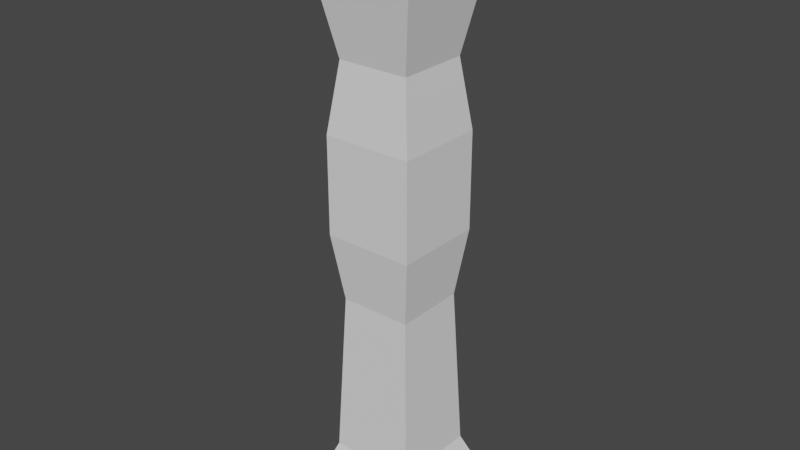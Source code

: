 # Source: Pillar.blend  (saved by Blender 2.90.8; exported with 4.5.12 LTS)
import bpy
from mathutils import Matrix  # noqa: F401  (used for matrix-valued properties, if any)

bpy.ops.wm.read_factory_settings(use_empty=True)
scene = bpy.context.scene
scene.name = 'Scene'

# ---- collections
col_collection = bpy.data.collections.new('Collection'); scene.collection.children.link(col_collection)

# ---- world
world_world = bpy.data.worlds.new('World'); scene.world = world_world
world_world.use_nodes = True; world_world.node_tree.nodes.clear()
_N = world_world.node_tree.nodes; _L = world_world.node_tree.links
n0 = _N.new('ShaderNodeOutputWorld'); n0.name = 'World Output'; n0.location = (300, 300)
n1 = _N.new('ShaderNodeBackground'); n1.name = 'Background'; n1.location = (10, 300)
n1.inputs[0].default_value = (0.05088, 0.05088, 0.05088, 1.0)
_L.new(n1.outputs[0], n0.inputs[0])
n0.is_active_output = True
world_world.color = (0.05088, 0.05088, 0.05088)
world_world.use_sun_shadow = False
world_world.sun_shadow_jitter_overblur = 0.0

# ---- meshes
me_cube = bpy.data.meshes.new('Cube')
me_cube.from_pydata([(-0.4771, -2.6, 0.4771), (-0.5079, 2.572, 0.5079), (-0.4771, -2.6, -0.4771), (-0.5079, 2.572, -0.5079), (0.4771, -2.6, 0.4771), (0.5079, 2.572, 0.5079), (0.4771, -2.6, -0.4771), (0.5079, 2.572, -0.5079), (-0.3193, -0.6043, 0.3193), (-0.4, 9.497e-08, 0.4), (-0.4, 0.8667, 0.4), (-0.3193, 1.471, 0.3193), (-0.3193, 1.471, -0.3193), (-0.4, 0.8667, -0.4), (-0.4, -9.497e-08, -0.4), (-0.3193, -0.6043, -0.3193), (0.3193, 1.471, -0.3193), (0.4, 0.8667, -0.4), (0.4, -9.497e-08, -0.4), (0.3193, -0.6043, -0.3193), (0.3193, 1.471, 0.3193), (0.4, 0.8667, 0.4), (0.4, -6e-08, 0.4), (0.3193, -0.6043, 0.3193), (-0.3836, -2.09, 0.3836), (-0.4516, -2.266, 0.4516), (-0.4516, -2.266, -0.4516), (-0.3836, -2.09, -0.3836), (0.4516, -2.266, -0.4516), (0.3836, -2.09, -0.3836), (0.4516, -2.266, 0.4516), (0.3836, -2.09, 0.3836), (-0.4328, 2.451, 0.4328), (-0.4348, 2.077, 0.4348), (-0.4348, 2.077, -0.4348), (-0.4328, 2.451, -0.4328), (0.4348, 2.077, -0.4348), (0.4328, 2.451, -0.4328), (0.4348, 2.077, 0.4348), (0.4328, 2.451, 0.4328), (-0.5079, 2.725, 0.5079), (-0.5079, 2.725, -0.5079), (0.5079, 2.725, -0.5079), (0.5079, 2.725, 0.5079)], [], [(20, 38, 33, 11), (16, 36, 38, 20), (11, 33, 34, 12), (1, 5, 43, 40), (24, 8, 15, 27), (2, 26, 28, 6), (23, 22, 9, 8), (22, 21, 10, 9), (21, 20, 11, 10), (29, 19, 23, 31), (19, 18, 22, 23), (18, 17, 21, 22), (17, 16, 20, 21), (27, 15, 19, 29), (6, 28, 30, 4), (15, 14, 18, 19), (14, 13, 17, 18), (13, 12, 16, 17), (4, 30, 25, 0), (31, 23, 8, 24), (8, 9, 14, 15), (9, 10, 13, 14), (10, 11, 12, 13), (12, 34, 36, 16), (37, 7, 5, 39), (35, 3, 7, 37), (32, 1, 3, 35), (31, 24, 25, 30), (29, 31, 30, 28), (27, 29, 28, 26), (24, 27, 26, 25), (0, 25, 26, 2), (39, 32, 33, 38), (37, 39, 38, 36), (35, 37, 36, 34), (32, 35, 34, 33), (39, 5, 1, 32), (42, 41, 40, 43), (5, 7, 42, 43), (7, 3, 41, 42), (3, 1, 40, 41)])
_uv = me_cube.uv_layers.new(name='UVMap')
_uv.uv.foreach_set('vector', [0.5833, 0.75, 0.6057, 0.75, 0.6057, 1.0, 0.5833, 1.0, 0.5833, 0.5, 0.6057, 0.5, 0.6057, 0.75, 0.5833, 0.75, 0.5833, 0.0, 0.6057, 0.0, 0.6057, 0.25, 0.5833, 0.25, 0.625, 1.0, 0.625, 0.75, 0.625, 0.75, 0.625, 1.0, 0.4273, 0.0, 0.4583, 0.0, 0.4583, 0.25, 0.4273, 0.25, 0.375, 0.25, 0.401, 0.25, 0.401, 0.5, 0.375, 0.5, 0.4583, 0.75, 0.5, 0.75, 0.5, 1.0, 0.4583, 1.0, 0.5, 0.75, 0.5417, 0.75, 0.5417, 1.0, 0.5, 1.0, 0.5417, 0.75, 0.5833, 0.75, 0.5833, 1.0, 0.5417, 1.0, 0.4273, 0.5, 0.4583, 0.5, 0.4583, 0.75, 0.4273, 0.75, 0.4583, 0.5, 0.5, 0.5, 0.5, 0.75, 0.4583, 0.75, 0.5, 0.5, 0.5417, 0.5, 0.5417, 0.75, 0.5, 0.75, 0.5417, 0.5, 0.5833, 0.5, 0.5833, 0.75, 0.5417, 0.75, 0.4273, 0.25, 0.4583, 0.25, 0.4583, 0.5, 0.4273, 0.5, 0.375, 0.5, 0.401, 0.5, 0.401, 0.75, 0.375, 0.75, 0.4583, 0.25, 0.5, 0.25, 0.5, 0.5, 0.4583, 0.5, 0.5, 0.25, 0.5417, 0.25, 0.5417, 0.5, 0.5, 0.5, 0.5417, 0.25, 0.5833, 0.25, 0.5833, 0.5, 0.5417, 0.5, 0.375, 0.75, 0.401, 0.75, 0.401, 1.0, 0.375, 1.0, 0.4273, 0.75, 0.4583, 0.75, 0.4583, 1.0, 0.4273, 1.0, 0.4583, 0.0, 0.5, 0.0, 0.5, 0.25, 0.4583, 0.25, 0.5, 0.0, 0.5417, 0.0, 0.5417, 0.25, 0.5, 0.25, 0.5417, 0.0, 0.5833, 0.0, 0.5833, 0.25, 0.5417, 0.25, 0.5833, 0.25, 0.6057, 0.25, 0.6057, 0.5, 0.5833, 0.5, 0.6195, 0.5, 0.625, 0.5, 0.625, 0.75, 0.6195, 0.75, 0.6195, 0.25, 0.625, 0.25, 0.625, 0.5, 0.6195, 0.5, 0.6195, 0.0, 0.625, 0.0, 0.625, 0.25, 0.6195, 0.25, 0.4273, 0.75, 0.4273, 1.0, 0.401, 1.0, 0.401, 0.75, 0.4273, 0.5, 0.4273, 0.75, 0.401, 0.75, 0.401, 0.5, 0.4273, 0.25, 0.4273, 0.5, 0.401, 0.5, 0.401, 0.25, 0.4273, 0.0, 0.4273, 0.25, 0.401, 0.25, 0.401, 0.0, 0.375, 0.0, 0.401, 0.0, 0.401, 0.25, 0.375, 0.25, 0.6195, 0.75, 0.6195, 1.0, 0.6057, 1.0, 0.6057, 0.75, 0.6195, 0.5, 0.6195, 0.75, 0.6057, 0.75, 0.6057, 0.5, 0.6195, 0.25, 0.6195, 0.5, 0.6057, 0.5, 0.6057, 0.25, 0.6195, 0.0, 0.6195, 0.25, 0.6057, 0.25, 0.6057, 0.0, 0.6195, 0.75, 0.625, 0.75, 0.625, 1.0, 0.6195, 1.0, 0.625, 0.5, 0.875, 0.5, 0.875, 0.75, 0.625, 0.75, 0.625, 0.75, 0.625, 0.5, 0.625, 0.5, 0.625, 0.75, 0.625, 0.5, 0.625, 0.25, 0.625, 0.25, 0.625, 0.5, 0.625, 0.25, 0.625, 0.0, 0.625, 0.0, 0.625, 0.25])
me_cube.use_remesh_fix_poles = True
me_cube.use_remesh_preserve_attributes = False
me_cube.use_mirror_vertex_groups = False
me_cube.update()

# ---- objects
ob_cube_001 = bpy.data.objects.new('Cube.001', me_cube)

# ---- transforms, parenting, visibility, modifiers, constraints
ob_cube_001.location = (0.0, 0.0, 2.6)
ob_cube_001.rotation_euler = (1.571, 0.0, 0.0)
ob_cube_001.scale = (1.0, 1.0, 1.0)
ob_cube_001.lineart.crease_threshold = 0.0

# ---- collection membership
col_collection.objects.link(ob_cube_001)

# ---- scene / render settings (as saved in the file)
scene.frame_start = 1; scene.frame_end = 250; scene.frame_set(1)
scene.render.engine = 'BLENDER_EEVEE_NEXT'
scene.cycles.use_denoising = False
scene.cycles.samples = 128
scene.cycles.sampling_pattern = 'TABULATED_SOBOL'
scene.cycles.use_adaptive_sampling = False
scene.cycles.use_light_tree = False
scene.view_settings.view_transform = 'Filmic'
bpy.context.view_layer.update()

# ---- added for rendering (the .blend has no active camera and no usable light): camera, sun
cam_auto = bpy.data.cameras.new('AutoCamera')
cam_auto.lens = 50.0
cam_auto.sensor_width = 36.0
cam_auto.clip_end = 1000.0
ob_auto_camera = bpy.data.objects.new('AutoCamera', cam_auto)
scene.collection.objects.link(ob_auto_camera)
ob_auto_camera.location = (5.10272, -6.12326, 6.74455)
ob_auto_camera.rotation_euler = (1.09748, -7.21219e-08, 0.694738)
scene.camera = ob_auto_camera
light_auto_sun = bpy.data.lights.new('AutoSun', 'SUN')
light_auto_sun.energy = 3.0
light_auto_sun.angle = 0.0523599
ob_auto_sun = bpy.data.objects.new('AutoSun', light_auto_sun)
scene.collection.objects.link(ob_auto_sun)
ob_auto_sun.rotation_euler = (0.872665, 0.174533, 0.523599)
bpy.context.view_layer.update()
